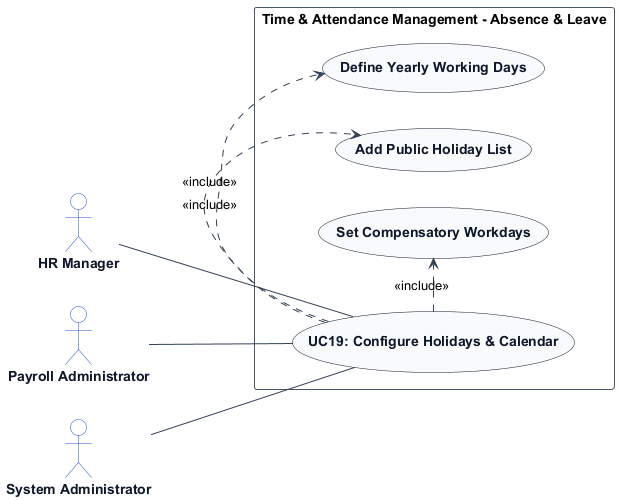

The diagram above was rendered by PlantUML. Its source (embedded in the PNG):
@startuml
left to right direction
skinparam shadowing false
skinparam packageStyle rectangle
skinparam actorStyle stickman

skinparam ArrowColor #334155
skinparam ActorBorderColor #1d4ed8
skinparam ActorBackgroundColor #ffffff
skinparam ActorFontColor #0f172a
skinparam ActorFontStyle bold

skinparam UsecaseBorderColor #0f172a
skinparam UsecaseBackgroundColor #f8fafc
skinparam UsecaseFontColor #0f172a
skinparam UsecaseFontStyle bold

skinparam RectangleBorderColor #475569
skinparam RectangleBackgroundColor #ffffff

actor "HR Manager" as HRManager
actor "Payroll Administrator" as PayrollAdministrator
actor "System Administrator" as SystemAdministrator

rectangle "Time & Attendance Management - Absence & Leave" {
    usecase "UC19: Configure Holidays & Calendar" as UC_Main
    usecase "Define Yearly Working Days" as UC_InitYear
    usecase "Add Public Holiday List" as UC_AddHolidays
    usecase "Set Compensatory Workdays" as UC_SetComp

    HRManager -- UC_Main
    PayrollAdministrator -- UC_Main
    SystemAdministrator -- UC_Main
    UC_Main .> UC_InitYear : <<include>>
    UC_Main .> UC_AddHolidays : <<include>>
    UC_Main .> UC_SetComp : <<include>>
}
@enduml